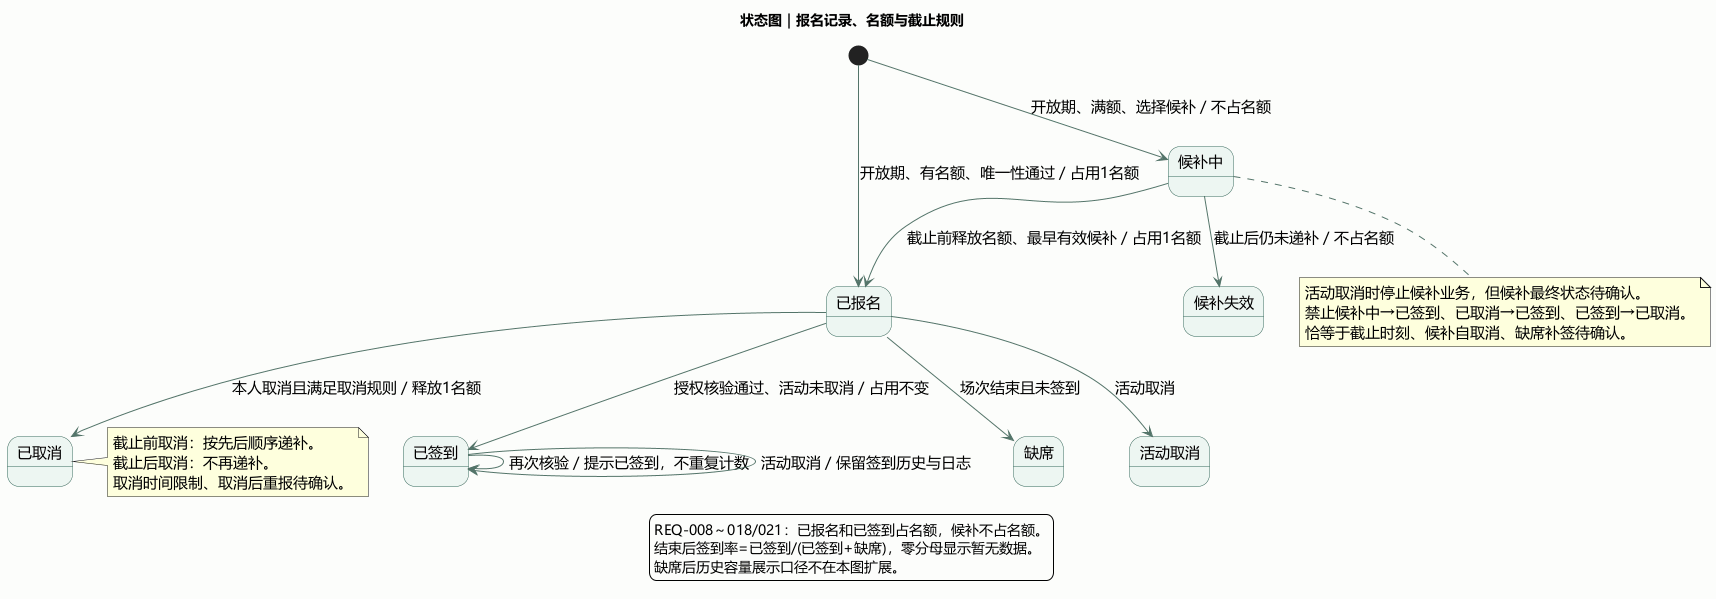

The diagram above was rendered by PlantUML. Its source (embedded in the PNG):
@startuml
title 状态图｜报名记录、名额与截止规则
skinparam defaultFontName Microsoft YaHei
skinparam defaultFontSize 15
skinparam backgroundColor #FCFDFB
skinparam stateBackgroundColor #EDF6F2
skinparam stateBorderColor #32685A
skinparam ArrowColor #537469
skinparam shadowing false
state "已报名" as Registered
state "候补中" as Waiting
state "已取消" as Cancelled
state "已签到" as Checked
state "缺席" as Absent
state "活动取消" as EventCancelled
state "候补失效" as Expired
[*] --> Registered : 开放期、有名额、唯一性通过 / 占用1名额
[*] --> Waiting : 开放期、满额、选择候补 / 不占名额
Waiting --> Registered : 截止前释放名额、最早有效候补 / 占用1名额
Waiting --> Expired : 截止后仍未递补 / 不占名额
Registered --> Cancelled : 本人取消且满足取消规则 / 释放1名额
Registered --> Checked : 授权核验通过、活动未取消 / 占用不变
Registered --> Absent : 场次结束且未签到
Registered --> EventCancelled : 活动取消
Checked --> Checked : 再次核验 / 提示已签到，不重复计数
Checked --> Checked : 活动取消 / 保留签到历史与日志
note right of Cancelled
截止前取消：按先后顺序递补。
截止后取消：不再递补。
取消时间限制、取消后重报待确认。
end note
note bottom of Waiting
活动取消时停止候补业务，但候补最终状态待确认。
禁止候补中→已签到、已取消→已签到、已签到→已取消。
恰等于截止时刻、候补自取消、缺席补签待确认。
end note
legend bottom
REQ-008～018/021：已报名和已签到占名额，候补不占名额。
结束后签到率=已签到/(已签到+缺席)，零分母显示暂无数据。
缺席后历史容量展示口径不在本图扩展。
endlegend
@enduml